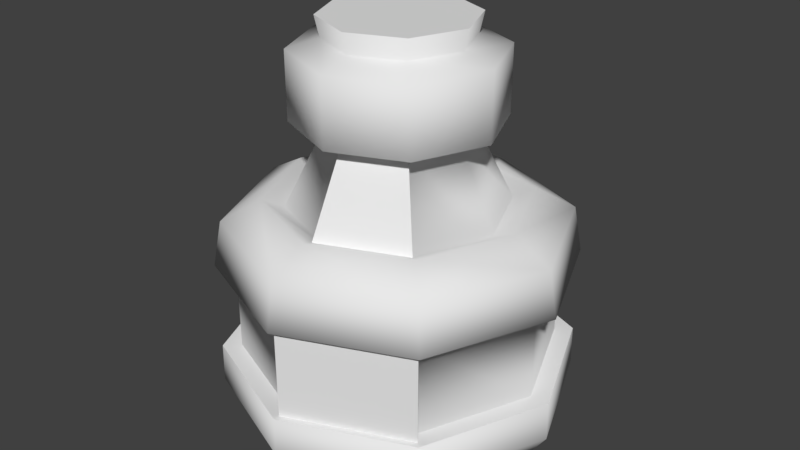 # Source: reference.blend  (saved by Blender 2.77.0; exported with 4.5.12 LTS)
import bpy
from mathutils import Matrix  # noqa: F401  (used for matrix-valued properties, if any)

bpy.ops.wm.read_factory_settings(use_empty=True)
scene = bpy.context.scene
scene.name = 'c_arms_citizen_hands'

# ---- collections
col_collection_1 = bpy.data.collections.new('Collection 1'); scene.collection.children.link(col_collection_1)

# ---- materials (node trees are filled in below, after node groups)
mat_oil = bpy.data.materials.new('oil')
mat_oil.alpha_threshold = 0.0
mat_oil.use_transparent_shadow = False
mat_oil.roughness = 0.5

# ---- material node trees

# ---- world
world_world = bpy.data.worlds.new('World'); scene.world = world_world
world_world.color = (0.05088, 0.05088, 0.05088)
world_world.use_sun_shadow = False
world_world.sun_shadow_jitter_overblur = 0.0
world_world.cycles.sampling_method = 'MANUAL'

# ---- meshes
me_pcylindershape1 = bpy.data.meshes.new('pCylinderShape1')
me_pcylindershape1.from_pydata([(0.05978, 0.01476, -0.05978), (0.0, 0.01476, -0.08455), (-0.05978, 0.01476, -0.05978), (-0.08455, 0.01476, -1.637e-09), (-0.05978, 0.01476, 0.05978), (0.0, 0.01476, 0.08455), (0.05978, 0.01476, 0.05978), (0.08455, 0.01476, -1.637e-09), (0.03302, 0.2648, -0.03302), (0.0, 0.2648, -0.0467), (-0.03302, 0.2648, -0.03302), (-0.0467, 0.2648, -1.637e-09), (-0.03302, 0.2648, 0.03302), (0.0, 0.2648, 0.0467), (0.03302, 0.2648, 0.03302), (0.0467, 0.2648, -1.637e-09), (0.0, 0.2076, -0.04662), (0.03296, 0.2076, -0.03296), (0.04662, 0.2076, -1.637e-09), (0.03296, 0.2076, 0.03296), (0.0, 0.2076, 0.04662), (-0.03296, 0.2076, 0.03296), (-0.04662, 0.2076, -1.637e-09), (-0.03296, 0.2076, -0.03296), (0.0, 0.1577, -0.07156), (0.0506, 0.1577, -0.0506), (0.07156, 0.1577, -1.637e-09), (0.0506, 0.1577, 0.0506), (0.0, 0.1577, 0.07156), (-0.0506, 0.1577, 0.0506), (-0.07156, 0.1577, -1.637e-09), (-0.0506, 0.1577, -0.0506), (0.0, 0.2137, -0.06743), (0.04768, 0.2137, -0.04769), (0.0, 0.2586, -0.0675), (0.04774, 0.2586, -0.04772), (0.06742, 0.2137, -1.637e-09), (0.06751, 0.2586, -1.637e-09), (0.04768, 0.2137, 0.04769), (0.04774, 0.2586, 0.04772), (0.0, 0.2137, 0.06743), (0.0, 0.2586, 0.0675), (-0.04768, 0.2137, 0.04769), (-0.04774, 0.2586, 0.04772), (-0.06742, 0.2137, -1.637e-09), (-0.06751, 0.2586, -1.637e-09), (-0.04768, 0.2137, -0.04769), (-0.04774, 0.2586, -0.04772), (0.04968, 0.2785, -1.637e-09), (0.03513, 0.2785, -0.03513), (0.0, 0.2785, -0.04968), (-0.03513, 0.2785, -0.03513), (-0.04968, 0.2785, -1.637e-09), (-0.03513, 0.2785, 0.03513), (0.0, 0.2785, 0.04968), (0.03513, 0.2785, 0.03513), (0.0, 0.05738, 0.1043), (-0.07377, 0.05738, 0.07377), (-0.1043, 0.05738, -1.637e-09), (-0.07377, 0.05738, -0.07377), (0.0, 0.05738, -0.1043), (0.07377, 0.05738, -0.07377), (0.1043, 0.05738, -1.637e-09), (0.07377, 0.05738, 0.07377), (0.0, 0.1178, 0.1043), (-0.07377, 0.1178, 0.07377), (-0.1043, 0.1178, -1.637e-09), (-0.07377, 0.1178, -0.07377), (0.0, 0.1178, -0.1043), (0.07377, 0.1178, -0.07377), (0.1043, 0.1178, -1.637e-09), (0.07377, 0.1178, 0.07377), (0.06903, 0.003249, -0.06903), (0.0, 0.003249, -0.09763), (0.0, 0.03126, -0.1174), (0.08298, 0.03126, -0.08298), (-0.06903, 0.003249, -0.06903), (-0.08298, 0.03126, -0.08298), (-0.09763, 0.003249, -1.637e-09), (-0.1174, 0.03126, -1.637e-09), (-0.06903, 0.003249, 0.06903), (-0.08298, 0.03126, 0.08298), (0.0, 0.003249, 0.09763), (0.0, 0.03126, 0.1174), (0.06903, 0.003249, 0.06903), (0.08298, 0.03126, 0.08298), (0.09763, 0.003249, -1.637e-09), (0.1174, 0.03126, -1.637e-09), (0.08272, 0.05738, 0.08272), (0.0, 0.05738, 0.117), (-0.08272, 0.05738, 0.08272), (-0.117, 0.05738, -1.637e-09), (-0.08272, 0.05738, -0.08272), (0.0, 0.05738, -0.117), (0.08272, 0.05738, -0.08272), (0.117, 0.05738, -1.637e-09), (0.07931, 0.1486, 0.07931), (0.0, 0.1486, 0.1122), (0.0611, 0.163, 0.0611), (0.0, 0.163, 0.08641), (-0.07931, 0.1486, 0.07931), (-0.0611, 0.163, 0.0611), (-0.1122, 0.1486, -1.637e-09), (-0.08641, 0.163, -1.637e-09), (-0.07931, 0.1486, -0.07931), (-0.0611, 0.163, -0.0611), (0.0, 0.1486, -0.1122), (0.0, 0.163, -0.08641), (0.07931, 0.1486, -0.07931), (0.0611, 0.163, -0.0611), (0.1122, 0.1486, -1.637e-09), (0.08641, 0.163, -1.637e-09), (0.0, 0.1178, 0.1178), (-0.08328, 0.1178, 0.08328), (-0.1178, 0.1178, -1.637e-09), (-0.08328, 0.1178, -0.08328), (0.0, 0.1178, -0.1178), (0.08328, 0.1178, -0.08328), (0.1178, 0.1178, -1.637e-09), (0.08328, 0.1178, 0.08328), (0.0, 0.2106, -0.05355), (-0.03786, 0.2106, -0.03787), (-0.05597, 0.1606, -0.05597), (0.0, 0.1606, -0.07916), (0.0, 0.1178, -0.1128), (-0.07973, 0.1178, -0.07973), (0.0, 0.05738, -0.1128), (-0.07973, 0.05738, -0.07973), (0.0, 0.05738, 0.1128), (0.07973, 0.05738, 0.07973), (0.0, 0.1178, 0.1128), (0.07973, 0.1178, 0.07973), (0.0, 0.2106, 0.05355), (0.03786, 0.2106, 0.03787), (0.0, 0.1606, 0.07916), (0.05597, 0.1606, 0.05597)], [], [(74, 75, 73), (72, 73, 75), (77, 74, 76), (73, 76, 74), (79, 77, 78), (76, 78, 77), (81, 79, 80), (78, 80, 79), (83, 81, 82), (80, 82, 81), (85, 83, 84), (82, 84, 83), (87, 85, 86), (84, 86, 85), (75, 87, 72), (86, 72, 87), (6, 5, 7), (5, 4, 7), (4, 3, 7), (3, 2, 7), (2, 1, 7), (1, 0, 7), (48, 49, 55), (49, 50, 55), (50, 51, 55), (51, 52, 55), (52, 53, 55), (53, 54, 55), (34, 35, 32), (33, 32, 35), (33, 35, 36), (36, 35, 37), (38, 36, 39), (36, 37, 39), (39, 41, 38), (40, 38, 41), (41, 43, 40), (42, 40, 43), (42, 43, 44), (44, 43, 45), (46, 44, 47), (44, 45, 47), (47, 34, 46), (32, 46, 34), (25, 24, 17), (24, 16, 17), (26, 25, 18), (25, 17, 18), (27, 26, 19), (26, 18, 19), (29, 28, 21), (28, 20, 21), (30, 29, 22), (29, 21, 22), (31, 30, 23), (30, 22, 23), (97, 96, 99), (96, 98, 99), (100, 97, 101), (97, 99, 101), (102, 100, 103), (100, 101, 103), (104, 102, 105), (102, 103, 105), (106, 104, 107), (104, 105, 107), (108, 106, 109), (106, 107, 109), (110, 108, 111), (108, 109, 111), (96, 110, 98), (110, 111, 98), (83, 85, 89), (85, 88, 89), (81, 83, 90), (83, 89, 90), (79, 81, 91), (81, 90, 91), (77, 79, 92), (79, 91, 92), (74, 77, 93), (77, 92, 93), (75, 74, 94), (74, 93, 94), (87, 75, 95), (75, 94, 95), (85, 87, 88), (87, 95, 88), (17, 16, 33), (32, 33, 120), (16, 120, 33), (35, 34, 8), (9, 8, 34), (33, 36, 17), (18, 17, 36), (37, 35, 15), (8, 15, 35), (18, 36, 19), (38, 133, 36), (19, 36, 133), (39, 37, 14), (15, 14, 37), (38, 40, 133), (132, 133, 40), (41, 39, 13), (14, 13, 39), (21, 20, 42), (40, 42, 132), (20, 132, 42), (43, 41, 12), (13, 12, 41), (42, 44, 21), (22, 21, 44), (45, 43, 11), (12, 11, 43), (22, 44, 23), (46, 121, 44), (23, 44, 121), (47, 45, 10), (11, 10, 45), (46, 32, 121), (120, 121, 32), (34, 47, 9), (10, 9, 47), (49, 48, 8), (15, 8, 48), (50, 49, 9), (8, 9, 49), (51, 50, 10), (9, 10, 50), (52, 51, 11), (10, 11, 51), (53, 52, 12), (11, 12, 52), (54, 53, 13), (12, 13, 53), (55, 54, 14), (13, 14, 54), (48, 55, 15), (14, 15, 55), (57, 56, 65), (56, 64, 65), (58, 57, 66), (57, 65, 66), (59, 58, 67), (58, 66, 67), (61, 60, 69), (60, 68, 69), (62, 61, 70), (61, 69, 70), (63, 62, 71), (62, 70, 71), (113, 112, 100), (112, 97, 100), (114, 113, 102), (113, 100, 102), (115, 114, 104), (114, 102, 104), (116, 115, 106), (115, 104, 106), (117, 116, 108), (116, 106, 108), (118, 117, 110), (117, 108, 110), (119, 118, 96), (118, 110, 96), (112, 119, 97), (119, 96, 97), (73, 72, 1), (0, 1, 72), (76, 73, 2), (1, 2, 73), (78, 76, 3), (2, 3, 76), (80, 78, 4), (3, 4, 78), (82, 80, 5), (4, 5, 80), (84, 82, 6), (5, 6, 82), (86, 84, 7), (6, 7, 84), (72, 86, 0), (7, 0, 86), (90, 89, 57), (89, 128, 57), (56, 57, 128), (91, 90, 58), (57, 58, 90), (92, 91, 127), (91, 58, 127), (58, 59, 127), (94, 93, 61), (93, 126, 61), (60, 61, 126), (95, 94, 62), (61, 62, 94), (88, 95, 129), (95, 62, 129), (62, 63, 129), (29, 101, 28), (99, 134, 101), (28, 101, 134), (103, 101, 30), (29, 30, 101), (30, 31, 103), (105, 103, 122), (31, 122, 103), (107, 105, 123), (122, 123, 105), (25, 109, 24), (107, 123, 109), (24, 109, 123), (111, 109, 26), (25, 26, 109), (26, 27, 111), (98, 111, 135), (27, 135, 111), (112, 113, 130), (113, 65, 130), (65, 64, 130), (113, 114, 65), (66, 65, 114), (114, 115, 66), (115, 125, 66), (67, 66, 125), (115, 116, 125), (124, 125, 116), (116, 117, 124), (117, 69, 124), (69, 68, 124), (117, 118, 69), (70, 69, 118), (118, 119, 70), (119, 131, 70), (71, 70, 131), (119, 112, 131), (130, 131, 112), (93, 92, 126), (127, 126, 92), (89, 88, 128), (129, 128, 88), (99, 98, 134), (135, 134, 98), (125, 124, 127), (124, 126, 127), (68, 60, 124), (60, 126, 124), (125, 127, 67), (127, 59, 67), (123, 122, 120), (122, 121, 120), (122, 31, 121), (121, 31, 23), (123, 120, 24), (16, 24, 120), (134, 135, 132), (133, 132, 135), (135, 27, 133), (27, 19, 133), (134, 132, 28), (20, 28, 132), (131, 130, 129), (130, 128, 129), (128, 130, 56), (130, 64, 56), (131, 129, 71), (129, 63, 71)])
me_pcylindershape1.polygons.foreach_set('use_smooth', [1, 1, 1, 1, 1, 1, 1, 1, 1, 1, 1, 1, 1, 1, 1, 1, 0, 0, 0, 0, 0, 0, 0, 0, 0, 0, 0, 0, 1, 1, 1, 1, 1, 1, 1, 1, 1, 1, 1, 1, 1, 1, 1, 1, 1, 1, 1, 1, 1, 1, 1, 1, 1, 1, 1, 1, 1, 1, 1, 1, 1, 1, 1, 1, 1, 1, 1, 1, 1, 1, 1, 1, 1, 1, 1, 1, 1, 1, 1, 1, 1, 1, 1, 1, 1, 1, 1, 1, 1, 1, 1, 1, 1, 1, 1, 1, 1, 1, 1, 1, 1, 1, 1, 1, 1, 1, 1, 1, 1, 1, 1, 1, 1, 1, 1, 1, 1, 1, 1, 1, 1, 1, 1, 1, 1, 1, 1, 1, 1, 1, 1, 1, 1, 1, 1, 1, 1, 1, 1, 1, 1, 1, 1, 1, 1, 1, 1, 1, 1, 1, 1, 1, 1, 1, 1, 1, 1, 1, 1, 1, 1, 1, 1, 1, 1, 1, 1, 1, 1, 1, 1, 1, 1, 1, 1, 1, 1, 1, 1, 1, 1, 1, 1, 1, 0, 0, 0, 0, 0, 0, 0, 0, 0, 0, 0, 0, 0, 0, 0, 0, 1, 1, 1, 1, 1, 1, 1, 1, 1, 1, 1, 1, 1, 1, 1, 1, 1, 1, 0, 0, 0, 0, 0, 0, 0, 0, 0, 0, 0, 0, 0, 0, 0, 0, 0, 0, 0, 0, 0, 0, 0, 0, 1, 1, 0, 0, 0, 0, 0, 0, 0, 0, 0, 0, 0, 0, 0, 0, 0, 0, 0, 0, 0, 0, 0, 0, 0, 0])
_uv = me_pcylindershape1.uv_layers.new(name='pCylinderShape1-map1')
_uv.uv.foreach_set('vector', [0.99, 0.8919, 0.8744, 0.8919, 0.99, 0.8098, 0.8744, 0.8098, 0.99, 0.8098, 0.8744, 0.8919, 0.6433, 0.8919, 0.5277, 0.8919, 0.6433, 0.8098, 0.5277, 0.8098, 0.6433, 0.8098, 0.5277, 0.8919, 0.7589, 0.8919, 0.6433, 0.8919, 0.7589, 0.8098, 0.6433, 0.8098, 0.7589, 0.8098, 0.6433, 0.8919, 0.8744, 0.8919, 0.7589, 0.8919, 0.8745, 0.8098, 0.7589, 0.8098, 0.8745, 0.8098, 0.7589, 0.8919, 0.99, 0.8919, 0.8744, 0.8919, 0.99, 0.8098, 0.8745, 0.8098, 0.99, 0.8098, 0.8744, 0.8919, 0.6433, 0.8919, 0.5277, 0.8919, 0.6433, 0.8098, 0.5277, 0.8098, 0.6433, 0.8098, 0.5277, 0.8919, 0.7589, 0.8919, 0.6433, 0.8919, 0.7589, 0.8098, 0.6433, 0.8098, 0.7589, 0.8098, 0.6433, 0.8919, 0.8744, 0.8919, 0.7589, 0.8919, 0.8744, 0.8098, 0.7589, 0.8098, 0.8744, 0.8098, 0.7589, 0.8919, 0.3665, 0.1751, 0.366, 0.3188, 0.2654, 0.07322, 0.366, 0.3188, 0.2641, 0.4199, 0.2654, 0.07322, 0.2641, 0.4199, 0.1205, 0.4194, 0.2654, 0.07322, 0.1205, 0.4194, 0.01928, 0.3175, 0.2654, 0.07322, 0.01928, 0.3175, 0.01981, 0.1739, 0.2654, 0.07322, 0.01981, 0.1739, 0.1217, 0.07268, 0.2654, 0.07322, 0.9954, 0.0743, 0.9939, 0.1665, 0.9313, 0.007967, 0.9939, 0.1665, 0.9275, 0.2307, 0.9313, 0.007967, 0.9275, 0.2307, 0.8353, 0.2291, 0.9313, 0.007967, 0.8353, 0.2291, 0.7711, 0.1628, 0.9313, 0.007967, 0.7711, 0.1628, 0.7727, 0.07055, 0.9313, 0.007967, 0.7727, 0.07055, 0.839, 0.006415, 0.9313, 0.007967, 0.5056, 0.649, 0.3842, 0.649, 0.5056, 0.4925, 0.3843, 0.4925, 0.5056, 0.4925, 0.3842, 0.649, 0.3843, 0.4925, 0.3842, 0.649, 0.2629, 0.4926, 0.2629, 0.4926, 0.3842, 0.649, 0.2629, 0.6491, 0.1415, 0.4925, 0.2629, 0.4926, 0.1416, 0.649, 0.2629, 0.4926, 0.2629, 0.6491, 0.1416, 0.649, 0.1416, 0.649, 0.02018, 0.649, 0.1415, 0.4925, 0.02018, 0.4925, 0.1415, 0.4925, 0.02018, 0.649, 0.5056, 0.649, 0.3842, 0.649, 0.5056, 0.4925, 0.3843, 0.4925, 0.5056, 0.4925, 0.3842, 0.649, 0.3843, 0.4925, 0.3842, 0.649, 0.2629, 0.4926, 0.2629, 0.4926, 0.3842, 0.649, 0.2629, 0.6491, 0.1415, 0.4925, 0.2629, 0.4926, 0.1416, 0.649, 0.2629, 0.4926, 0.2629, 0.6491, 0.1416, 0.649, 0.1416, 0.649, 0.02018, 0.649, 0.1415, 0.4925, 0.02018, 0.4925, 0.1415, 0.4925, 0.02018, 0.649, 0.6424, 0.2125, 0.764, 0.2125, 0.6424, 0.3739, 0.764, 0.2125, 0.764, 0.3739, 0.6424, 0.3739, 0.5207, 0.2125, 0.6424, 0.2125, 0.5207, 0.3739, 0.6424, 0.2125, 0.6424, 0.3739, 0.5207, 0.3739, 0.3991, 0.2125, 0.5207, 0.2125, 0.3991, 0.3739, 0.5207, 0.2125, 0.5207, 0.3739, 0.3991, 0.3739, 0.6424, 0.2125, 0.764, 0.2125, 0.6424, 0.3739, 0.764, 0.2125, 0.764, 0.3739, 0.6424, 0.3739, 0.5207, 0.2125, 0.6424, 0.2125, 0.5207, 0.3739, 0.6424, 0.2125, 0.6424, 0.3739, 0.5207, 0.3739, 0.3991, 0.2125, 0.5207, 0.2125, 0.3991, 0.3739, 0.5207, 0.2125, 0.5207, 0.3739, 0.3991, 0.3739, 0.02404, 0.8542, 0.1455, 0.8542, 0.02404, 0.9336, 0.1455, 0.8542, 0.1455, 0.9336, 0.02404, 0.9336, 0.3883, 0.8542, 0.5084, 0.8542, 0.3883, 0.9336, 0.5084, 0.8542, 0.5084, 0.9336, 0.3883, 0.9336, 0.2669, 0.8542, 0.3883, 0.8542, 0.2669, 0.9336, 0.3883, 0.8542, 0.3883, 0.9336, 0.2669, 0.9336, 0.1455, 0.8542, 0.2669, 0.8542, 0.1455, 0.9336, 0.2669, 0.8542, 0.2669, 0.9336, 0.1455, 0.9336, 0.02404, 0.8542, 0.1455, 0.8542, 0.02404, 0.9336, 0.1455, 0.8542, 0.1455, 0.9336, 0.02404, 0.9336, 0.3883, 0.8542, 0.5084, 0.8542, 0.3883, 0.9336, 0.5084, 0.8542, 0.5084, 0.9336, 0.3883, 0.9336, 0.2669, 0.8542, 0.3883, 0.8542, 0.2669, 0.9336, 0.3883, 0.8542, 0.3883, 0.9336, 0.2669, 0.9336, 0.1455, 0.8542, 0.2669, 0.8542, 0.1455, 0.9336, 0.2669, 0.8542, 0.2669, 0.9336, 0.1455, 0.9336, 0.5277, 0.8919, 0.6433, 0.8919, 0.5234, 0.9579, 0.6433, 0.8919, 0.6433, 0.9579, 0.5234, 0.9579, 0.8744, 0.8919, 0.99, 0.8919, 0.8744, 0.9579, 0.99, 0.8919, 0.99, 0.9579, 0.8744, 0.9579, 0.7589, 0.8919, 0.8744, 0.8919, 0.7589, 0.9579, 0.8744, 0.8919, 0.8744, 0.9579, 0.7589, 0.9579, 0.6433, 0.8919, 0.7589, 0.8919, 0.6433, 0.9579, 0.7589, 0.8919, 0.7589, 0.9579, 0.6433, 0.9579, 0.5277, 0.8919, 0.6433, 0.8919, 0.5234, 0.9579, 0.6433, 0.8919, 0.6433, 0.9579, 0.5234, 0.9579, 0.8744, 0.8919, 0.99, 0.8919, 0.8744, 0.9579, 0.99, 0.8919, 0.99, 0.9579, 0.8744, 0.9579, 0.7589, 0.8919, 0.8744, 0.8919, 0.7589, 0.9579, 0.8744, 0.8919, 0.8744, 0.9579, 0.7589, 0.9579, 0.6433, 0.8919, 0.7589, 0.8919, 0.6433, 0.9579, 0.7589, 0.8919, 0.7589, 0.9579, 0.6433, 0.9579, 0.3843, 0.4328, 0.5056, 0.4328, 0.3843, 0.4925, 0.5056, 0.4925, 0.3843, 0.4925, 0.5056, 0.4587, 0.5056, 0.4328, 0.5056, 0.4587, 0.3843, 0.4925, 0.3842, 0.649, 0.5056, 0.649, 0.3843, 0.7092, 0.5056, 0.7092, 0.3843, 0.7092, 0.5056, 0.649, 0.3843, 0.4925, 0.2629, 0.4926, 0.3843, 0.4328, 0.2629, 0.4328, 0.3843, 0.4328, 0.2629, 0.4926, 0.2629, 0.6491, 0.3842, 0.649, 0.2629, 0.7092, 0.3843, 0.7092, 0.2629, 0.7092, 0.3842, 0.649, 0.2629, 0.4328, 0.2629, 0.4926, 0.1415, 0.4328, 0.1415, 0.4925, 0.1415, 0.4587, 0.2629, 0.4926, 0.1415, 0.4328, 0.2629, 0.4926, 0.1415, 0.4587, 0.1416, 0.649, 0.2629, 0.6491, 0.1415, 0.7092, 0.2629, 0.7092, 0.1415, 0.7092, 0.2629, 0.6491, 0.1415, 0.4925, 0.02018, 0.4925, 0.1415, 0.4587, 0.02018, 0.4587, 0.1415, 0.4587, 0.02018, 0.4925, 0.02018, 0.649, 0.1416, 0.649, 0.02018, 0.7092, 0.1415, 0.7092, 0.02018, 0.7092, 0.1416, 0.649, 0.3843, 0.4328, 0.5056, 0.4328, 0.3843, 0.4925, 0.5056, 0.4925, 0.3843, 0.4925, 0.5056, 0.4587, 0.5056, 0.4328, 0.5056, 0.4587, 0.3843, 0.4925, 0.3842, 0.649, 0.5056, 0.649, 0.3843, 0.7092, 0.5056, 0.7092, 0.3843, 0.7092, 0.5056, 0.649, 0.3843, 0.4925, 0.2629, 0.4926, 0.3843, 0.4328, 0.2629, 0.4328, 0.3843, 0.4328, 0.2629, 0.4926, 0.2629, 0.6491, 0.3842, 0.649, 0.2629, 0.7092, 0.3843, 0.7092, 0.2629, 0.7092, 0.3842, 0.649, 0.2629, 0.4328, 0.2629, 0.4926, 0.1415, 0.4328, 0.1415, 0.4925, 0.1415, 0.4587, 0.2629, 0.4926, 0.1415, 0.4328, 0.2629, 0.4926, 0.1415, 0.4587, 0.1416, 0.649, 0.2629, 0.6491, 0.1415, 0.7092, 0.2629, 0.7092, 0.1415, 0.7092, 0.2629, 0.6491, 0.1415, 0.4925, 0.02018, 0.4925, 0.1415, 0.4587, 0.02018, 0.4587, 0.1415, 0.4587, 0.02018, 0.4925, 0.02018, 0.649, 0.1416, 0.649, 0.02018, 0.7092, 0.1415, 0.7092, 0.02018, 0.7092, 0.1416, 0.649, 0.2681, 0.06446, 0.1866, 0.06446, 0.2681, 0.009451, 0.1866, 0.009451, 0.2681, 0.009451, 0.1866, 0.06446, 0.3497, 0.06446, 0.2681, 0.06446, 0.3497, 0.009451, 0.2681, 0.009451, 0.3497, 0.009451, 0.2681, 0.06446, 0.1051, 0.06446, 0.02353, 0.06446, 0.1051, 0.009451, 0.02353, 0.009451, 0.1051, 0.009451, 0.02353, 0.06446, 0.1866, 0.06446, 0.1051, 0.06446, 0.1866, 0.009451, 0.1051, 0.009451, 0.1866, 0.009451, 0.1051, 0.06446, 0.2681, 0.06446, 0.1866, 0.06446, 0.2681, 0.009451, 0.1866, 0.009451, 0.2681, 0.009451, 0.1866, 0.06446, 0.3497, 0.06446, 0.2681, 0.06446, 0.3497, 0.009451, 0.2681, 0.009451, 0.3497, 0.009451, 0.2681, 0.06446, 0.1051, 0.06446, 0.02353, 0.06446, 0.1051, 0.009451, 0.02353, 0.009451, 0.1051, 0.009451, 0.02353, 0.06446, 0.1866, 0.06446, 0.1051, 0.06446, 0.1866, 0.009451, 0.1051, 0.009451, 0.1866, 0.009451, 0.1051, 0.06446, 0.6415, 0.02535, 0.7632, 0.02535, 0.6415, 0.1799, 0.7632, 0.02535, 0.7632, 0.1799, 0.6415, 0.1799, 0.5199, 0.02535, 0.6415, 0.02535, 0.5199, 0.1799, 0.6415, 0.02535, 0.6415, 0.1799, 0.5199, 0.1799, 0.3983, 0.02535, 0.5199, 0.02535, 0.3983, 0.1799, 0.5199, 0.02535, 0.5199, 0.1799, 0.3983, 0.1799, 0.6415, 0.02535, 0.7632, 0.02535, 0.6415, 0.1799, 0.7632, 0.02535, 0.7632, 0.1799, 0.6415, 0.1799, 0.5199, 0.02535, 0.6415, 0.02535, 0.5199, 0.1799, 0.6415, 0.02535, 0.6415, 0.1799, 0.5199, 0.1799, 0.3983, 0.02535, 0.5199, 0.02535, 0.3983, 0.1799, 0.5199, 0.02535, 0.5199, 0.1799, 0.3983, 0.1799, 0.3883, 0.7625, 0.5084, 0.7625, 0.3883, 0.8542, 0.5084, 0.7625, 0.5084, 0.8542, 0.3883, 0.8542, 0.2669, 0.7625, 0.3883, 0.7625, 0.2669, 0.8542, 0.3883, 0.7625, 0.3883, 0.8542, 0.2669, 0.8542, 0.1455, 0.7625, 0.2669, 0.7625, 0.1455, 0.8542, 0.2669, 0.7625, 0.2669, 0.8542, 0.1455, 0.8542, 0.02404, 0.7625, 0.1455, 0.7625, 0.02404, 0.8542, 0.1455, 0.7625, 0.1455, 0.8542, 0.02404, 0.8542, 0.3883, 0.7625, 0.5084, 0.7625, 0.3883, 0.8542, 0.5084, 0.7625, 0.5084, 0.8542, 0.3883, 0.8542, 0.2669, 0.7625, 0.3883, 0.7625, 0.2669, 0.8542, 0.3883, 0.7625, 0.3883, 0.8542, 0.2669, 0.8542, 0.1455, 0.7625, 0.2669, 0.7625, 0.1455, 0.8542, 0.2669, 0.7625, 0.2669, 0.8542, 0.1455, 0.8542, 0.02404, 0.7625, 0.1455, 0.7625, 0.02404, 0.8542, 0.1455, 0.7625, 0.1455, 0.8542, 0.02404, 0.8542, 0.99, 0.8098, 0.8744, 0.8098, 0.99, 0.7519, 0.8744, 0.7519, 0.99, 0.7519, 0.8744, 0.8098, 0.6433, 0.8098, 0.5277, 0.8098, 0.6433, 0.7519, 0.5277, 0.7519, 0.6433, 0.7519, 0.5277, 0.8098, 0.7589, 0.8098, 0.6433, 0.8098, 0.7589, 0.7519, 0.6433, 0.7519, 0.7589, 0.7519, 0.6433, 0.8098, 0.8745, 0.8098, 0.7589, 0.8098, 0.8744, 0.7519, 0.7589, 0.7519, 0.8744, 0.7519, 0.7589, 0.8098, 0.99, 0.8098, 0.8745, 0.8098, 0.99, 0.7519, 0.8744, 0.7519, 0.99, 0.7519, 0.8745, 0.8098, 0.6433, 0.8098, 0.5277, 0.8098, 0.6433, 0.7519, 0.5277, 0.7519, 0.6433, 0.7519, 0.5277, 0.8098, 0.7589, 0.8098, 0.6433, 0.8098, 0.7589, 0.7519, 0.6433, 0.7519, 0.7589, 0.7519, 0.6433, 0.8098, 0.8744, 0.8098, 0.7589, 0.8098, 0.8744, 0.7519, 0.7589, 0.7519, 0.8744, 0.7519, 0.7589, 0.8098, 0.8744, 0.9579, 0.99, 0.9579, 0.8745, 0.9885, 0.99, 0.9579, 0.99, 0.9732, 0.8745, 0.9885, 0.9894, 0.9885, 0.8745, 0.9885, 0.99, 0.9732, 0.7589, 0.9579, 0.8744, 0.9579, 0.7589, 0.9885, 0.8745, 0.9885, 0.7589, 0.9885, 0.8744, 0.9579, 0.6433, 0.9579, 0.7589, 0.9579, 0.6433, 0.9732, 0.7589, 0.9579, 0.7589, 0.9885, 0.6433, 0.9732, 0.7589, 0.9885, 0.6424, 0.9885, 0.6433, 0.9732, 0.8744, 0.9579, 0.99, 0.9579, 0.8744, 0.9885, 0.99, 0.9579, 0.9894, 0.9885, 0.8744, 0.9885, 0.9894, 0.9885, 0.8744, 0.9885, 0.9894, 0.9885, 0.7589, 0.9579, 0.8744, 0.9579, 0.7589, 0.9885, 0.8744, 0.9885, 0.7589, 0.9885, 0.8744, 0.9579, 0.6433, 0.9579, 0.7589, 0.9579, 0.6433, 0.9732, 0.7589, 0.9579, 0.7589, 0.9885, 0.6433, 0.9732, 0.7589, 0.9885, 0.6424, 0.9885, 0.6433, 0.9732, 0.3883, 0.9924, 0.3883, 0.9336, 0.5084, 0.9924, 0.5084, 0.9336, 0.5084, 0.9671, 0.3883, 0.9336, 0.5084, 0.9924, 0.3883, 0.9336, 0.5084, 0.9671, 0.2669, 0.9336, 0.3883, 0.9336, 0.2669, 0.9924, 0.3883, 0.9924, 0.2669, 0.9924, 0.3883, 0.9336, 0.2669, 0.9924, 0.1455, 0.9924, 0.2669, 0.9336, 0.1455, 0.9336, 0.2669, 0.9336, 0.1455, 0.9651, 0.1455, 0.9924, 0.1455, 0.9651, 0.2669, 0.9336, 0.02404, 0.9336, 0.1455, 0.9336, 0.02404, 0.9651, 0.1455, 0.9651, 0.02404, 0.9651, 0.1455, 0.9336, 0.3883, 0.9924, 0.3883, 0.9336, 0.5084, 0.9924, 0.5084, 0.9336, 0.5084, 0.9671, 0.3883, 0.9336, 0.5084, 0.9924, 0.3883, 0.9336, 0.5084, 0.9671, 0.2669, 0.9336, 0.3883, 0.9336, 0.2669, 0.9924, 0.3883, 0.9924, 0.2669, 0.9924, 0.3883, 0.9336, 0.2669, 0.9924, 0.1455, 0.9924, 0.2669, 0.9336, 0.1455, 0.9336, 0.2669, 0.9336, 0.1455, 0.9651, 0.1455, 0.9924, 0.1455, 0.9651, 0.2669, 0.9336, 0.5084, 0.7625, 0.3883, 0.7625, 0.5084, 0.7397, 0.3883, 0.7625, 0.3883, 0.718, 0.5084, 0.7397, 0.3883, 0.718, 0.5084, 0.718, 0.5084, 0.7397, 0.3883, 0.7625, 0.2669, 0.7625, 0.3883, 0.718, 0.2669, 0.718, 0.3883, 0.718, 0.2669, 0.7625, 0.2669, 0.7625, 0.1455, 0.7625, 0.2669, 0.718, 0.1455, 0.7625, 0.1455, 0.7397, 0.2669, 0.718, 0.1455, 0.718, 0.2669, 0.718, 0.1455, 0.7397, 0.1455, 0.7625, 0.02404, 0.7625, 0.1455, 0.7397, 0.02404, 0.7397, 0.1455, 0.7397, 0.02404, 0.7625, 0.5084, 0.7625, 0.3883, 0.7625, 0.5084, 0.718, 0.3883, 0.7625, 0.3883, 0.718, 0.5084, 0.718, 0.3883, 0.718, 0.5084, 0.718, 0.5084, 0.718, 0.3883, 0.7625, 0.2669, 0.7625, 0.3883, 0.718, 0.2669, 0.718, 0.3883, 0.718, 0.2669, 0.7625, 0.2669, 0.7625, 0.1455, 0.7625, 0.2669, 0.718, 0.1455, 0.7625, 0.1455, 0.7397, 0.2669, 0.718, 0.1455, 0.718, 0.2669, 0.718, 0.1455, 0.7397, 0.1455, 0.7625, 0.02404, 0.7625, 0.1455, 0.7397, 0.02404, 0.7397, 0.1455, 0.7397, 0.02404, 0.7625, 0.5234, 0.9579, 0.6433, 0.9579, 0.5237, 0.9732, 0.6433, 0.9732, 0.5237, 0.9732, 0.6433, 0.9579, 0.5234, 0.9579, 0.6433, 0.9579, 0.5237, 0.9732, 0.6433, 0.9732, 0.5237, 0.9732, 0.6433, 0.9579, 0.02404, 0.9336, 0.1455, 0.9336, 0.02404, 0.9651, 0.1455, 0.9651, 0.02404, 0.9651, 0.1455, 0.9336, 0.8113, 0.742, 0.5528, 0.742, 0.8113, 0.5023, 0.5528, 0.742, 0.5528, 0.5023, 0.8113, 0.5023, 0.5254, 0.742, 0.5254, 0.5023, 0.5528, 0.742, 0.5254, 0.5023, 0.5528, 0.5023, 0.5528, 0.742, 0.8113, 0.742, 0.8113, 0.5023, 0.838, 0.742, 0.8113, 0.5023, 0.838, 0.5023, 0.838, 0.742, 0.9831, 0.2614, 0.9826, 0.5023, 0.7983, 0.3136, 0.9826, 0.5023, 0.7976, 0.4391, 0.7983, 0.3136, 0.9826, 0.5023, 0.9833, 0.5406, 0.7976, 0.4391, 0.7976, 0.4391, 0.9833, 0.5406, 0.7975, 0.4721, 0.9831, 0.2614, 0.7983, 0.3136, 0.9823, 0.2261, 0.7981, 0.2799, 0.9823, 0.2261, 0.7983, 0.3136, 0.9831, 0.2614, 0.9826, 0.5023, 0.7983, 0.3136, 0.7976, 0.4391, 0.7983, 0.3136, 0.9826, 0.5023, 0.9826, 0.5023, 0.9833, 0.5406, 0.7976, 0.4391, 0.9833, 0.5406, 0.7975, 0.4721, 0.7976, 0.4391, 0.9831, 0.2614, 0.7983, 0.3136, 0.9823, 0.2261, 0.7981, 0.2799, 0.9823, 0.2261, 0.7983, 0.3136, 0.8113, 0.742, 0.5528, 0.742, 0.8113, 0.5023, 0.5528, 0.742, 0.5528, 0.5023, 0.8113, 0.5023, 0.5528, 0.5023, 0.5528, 0.742, 0.5254, 0.5023, 0.5528, 0.742, 0.5254, 0.742, 0.5254, 0.5023, 0.8113, 0.742, 0.8113, 0.5023, 0.838, 0.742, 0.8113, 0.5023, 0.838, 0.5023, 0.838, 0.742])
me_pcylindershape1.materials.append(mat_oil)
me_pcylindershape1.use_remesh_preserve_volume = False
me_pcylindershape1.use_remesh_preserve_attributes = False
me_pcylindershape1.use_mirror_vertex_groups = False
me_pcylindershape1.update()

# ---- objects
ob_reference = bpy.data.objects.new('reference', me_pcylindershape1)

# ---- transforms, parenting, visibility, modifiers, constraints
ob_reference.location = (0.0, 0.0, 0.0)
ob_reference.rotation_euler = (1.571, -0.0, 0.0)
ob_reference.scale = (24.96, 24.96, 24.96)
ob_reference.lineart.crease_threshold = 0.0

# ---- collection membership
col_collection_1.objects.link(ob_reference)

# ---- scene / render settings (as saved in the file)
scene.frame_start = 0; scene.frame_end = 240; scene.frame_set(0)
scene.render.engine = 'BLENDER_EEVEE_NEXT'
scene.render.resolution_x = 1600
scene.render.resolution_y = 900
scene.render.resolution_percentage = 50
scene.render.dither_intensity = 0.0
scene.cycles.use_denoising = False
scene.cycles.samples = 128
scene.cycles.sampling_pattern = 'TABULATED_SOBOL'
scene.cycles.light_sampling_threshold = 0.0
scene.cycles.use_adaptive_sampling = False
scene.cycles.use_light_tree = False
scene.cycles.blur_glossy = 0.0
scene.cycles.sample_clamp_indirect = 0.0
scene.view_settings.view_transform = 'Standard'
bpy.context.view_layer.update()

# ---- added for rendering (the .blend has no active camera and no usable light): camera, sun
cam_auto = bpy.data.cameras.new('AutoCamera')
cam_auto.lens = 50.0
cam_auto.sensor_width = 36.0
cam_auto.clip_end = 1000.0
ob_auto_camera = bpy.data.objects.new('AutoCamera', cam_auto)
scene.collection.objects.link(ob_auto_camera)
ob_auto_camera.location = (9.98065, -11.9768, 11.5013)
ob_auto_camera.rotation_euler = (1.09748, -7.21219e-08, 0.694738)
scene.camera = ob_auto_camera
light_auto_sun = bpy.data.lights.new('AutoSun', 'SUN')
light_auto_sun.energy = 3.0
light_auto_sun.angle = 0.0523599
ob_auto_sun = bpy.data.objects.new('AutoSun', light_auto_sun)
scene.collection.objects.link(ob_auto_sun)
ob_auto_sun.rotation_euler = (0.872665, 0.174533, 0.523599)
bpy.context.view_layer.update()
